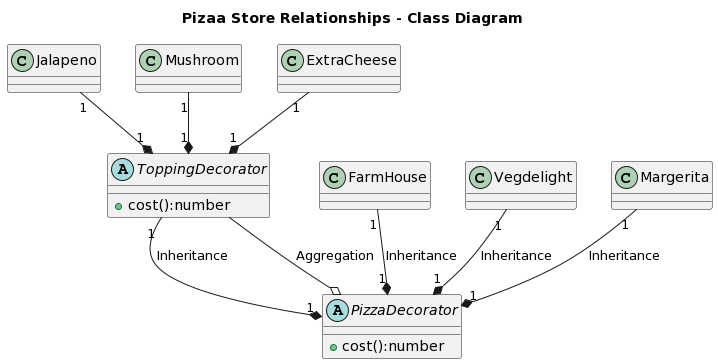

The diagram above was rendered by PlantUML. Its source (embedded in the PNG):
@startuml
title Pizaa Store Relationships - Class Diagram


abstract class PizzaDecorator {
  +cost():number
}

abstract class ToppingDecorator {
  +cost():number
}

class Margerita
class Vegdelight
class FarmHouse
class ExtraCheese
class Mushroom
Class Jalapeno


PizzaDecorator "1" *-up- "1" Margerita: Inheritance
PizzaDecorator "1" *-up- "1" Vegdelight: Inheritance
PizzaDecorator "1" *-up- "1" FarmHouse: Inheritance
PizzaDecorator "1" *-up- "1" ToppingDecorator: Inheritance
PizzaDecorator o-- ToppingDecorator:Aggregation
ToppingDecorator "1" *-up- "1" ExtraCheese
ToppingDecorator "1" *-up- "1" Mushroom
ToppingDecorator "1" *-up- "1" Jalapeno
@enduml